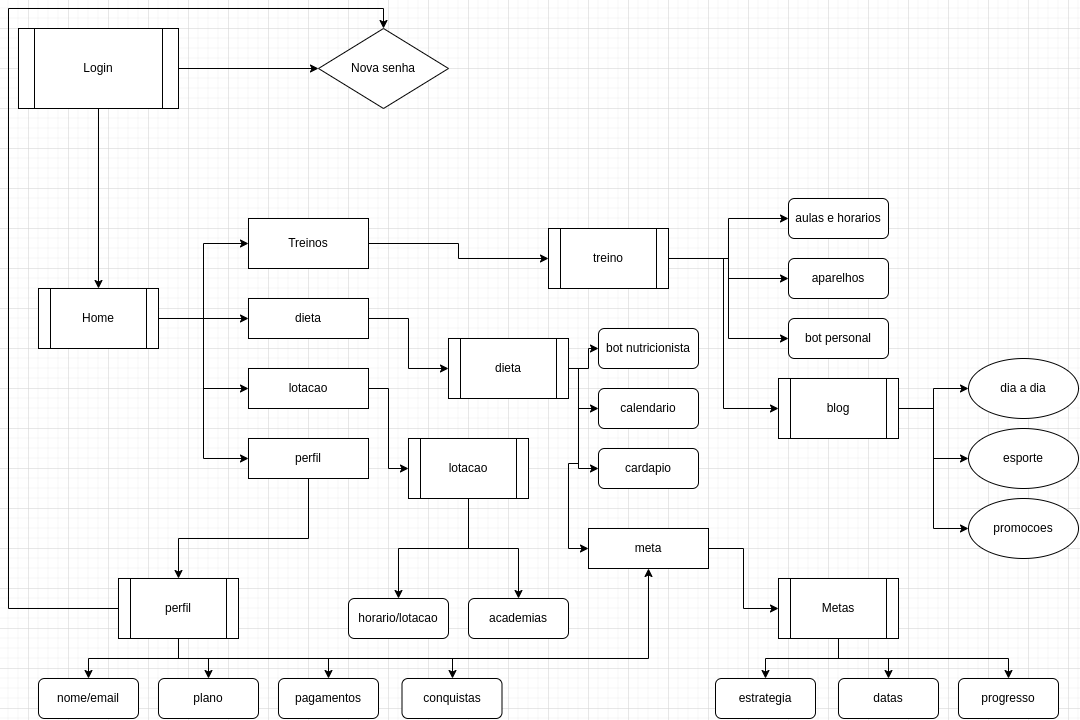

The diagram above was exported from draw.io. Its source (the exported page's mxGraphModel, read from the mxfile embedded in the PNG):
<mxGraphModel dx="1694" dy="1142" grid="1" gridSize="10" guides="1" tooltips="1" connect="1" arrows="1" fold="1" page="1" pageScale="1" pageWidth="827" pageHeight="1169" math="0" shadow="0">
  <root>
    <mxCell id="0" />
    <mxCell id="1" parent="0" />
    <mxCell id="SuHWqWBIhM1z_FbgY6nE-2" style="edgeStyle=orthogonalEdgeStyle;rounded=0;orthogonalLoop=1;jettySize=auto;html=1;" edge="1" parent="1" source="SuHWqWBIhM1z_FbgY6nE-1" target="SuHWqWBIhM1z_FbgY6nE-3">
      <mxGeometry relative="1" as="geometry">
        <mxPoint x="370" y="200" as="targetPoint" />
      </mxGeometry>
    </mxCell>
    <mxCell id="SuHWqWBIhM1z_FbgY6nE-4" style="edgeStyle=orthogonalEdgeStyle;rounded=0;orthogonalLoop=1;jettySize=auto;html=1;" edge="1" parent="1" source="SuHWqWBIhM1z_FbgY6nE-1" target="SuHWqWBIhM1z_FbgY6nE-5">
      <mxGeometry relative="1" as="geometry">
        <mxPoint x="110" y="450" as="targetPoint" />
      </mxGeometry>
    </mxCell>
    <mxCell id="SuHWqWBIhM1z_FbgY6nE-1" value="Login" style="shape=process;whiteSpace=wrap;html=1;backgroundOutline=1;" vertex="1" parent="1">
      <mxGeometry x="30" y="160" width="160" height="80" as="geometry" />
    </mxCell>
    <mxCell id="SuHWqWBIhM1z_FbgY6nE-3" value="Nova senha" style="rhombus;whiteSpace=wrap;html=1;" vertex="1" parent="1">
      <mxGeometry x="330" y="160" width="130" height="80" as="geometry" />
    </mxCell>
    <mxCell id="SuHWqWBIhM1z_FbgY6nE-12" style="edgeStyle=orthogonalEdgeStyle;rounded=0;orthogonalLoop=1;jettySize=auto;html=1;entryX=0;entryY=0.5;entryDx=0;entryDy=0;" edge="1" parent="1" source="SuHWqWBIhM1z_FbgY6nE-5" target="SuHWqWBIhM1z_FbgY6nE-7">
      <mxGeometry relative="1" as="geometry" />
    </mxCell>
    <mxCell id="SuHWqWBIhM1z_FbgY6nE-13" style="edgeStyle=orthogonalEdgeStyle;rounded=0;orthogonalLoop=1;jettySize=auto;html=1;exitX=1;exitY=0.5;exitDx=0;exitDy=0;" edge="1" parent="1" source="SuHWqWBIhM1z_FbgY6nE-5" target="SuHWqWBIhM1z_FbgY6nE-8">
      <mxGeometry relative="1" as="geometry" />
    </mxCell>
    <mxCell id="SuHWqWBIhM1z_FbgY6nE-14" style="edgeStyle=orthogonalEdgeStyle;rounded=0;orthogonalLoop=1;jettySize=auto;html=1;exitX=1;exitY=0.5;exitDx=0;exitDy=0;entryX=0;entryY=0.5;entryDx=0;entryDy=0;" edge="1" parent="1" source="SuHWqWBIhM1z_FbgY6nE-5" target="SuHWqWBIhM1z_FbgY6nE-9">
      <mxGeometry relative="1" as="geometry" />
    </mxCell>
    <mxCell id="SuHWqWBIhM1z_FbgY6nE-15" style="edgeStyle=orthogonalEdgeStyle;rounded=0;orthogonalLoop=1;jettySize=auto;html=1;exitX=1;exitY=0.5;exitDx=0;exitDy=0;entryX=0;entryY=0.5;entryDx=0;entryDy=0;" edge="1" parent="1" source="SuHWqWBIhM1z_FbgY6nE-5" target="SuHWqWBIhM1z_FbgY6nE-10">
      <mxGeometry relative="1" as="geometry" />
    </mxCell>
    <mxCell id="SuHWqWBIhM1z_FbgY6nE-5" value="Home" style="shape=process;whiteSpace=wrap;html=1;backgroundOutline=1;" vertex="1" parent="1">
      <mxGeometry x="50" y="420" width="120" height="60" as="geometry" />
    </mxCell>
    <mxCell id="SuHWqWBIhM1z_FbgY6nE-22" style="edgeStyle=orthogonalEdgeStyle;rounded=0;orthogonalLoop=1;jettySize=auto;html=1;" edge="1" parent="1" source="SuHWqWBIhM1z_FbgY6nE-7" target="SuHWqWBIhM1z_FbgY6nE-16">
      <mxGeometry relative="1" as="geometry" />
    </mxCell>
    <mxCell id="SuHWqWBIhM1z_FbgY6nE-7" value="Treinos" style="rounded=0;whiteSpace=wrap;html=1;" vertex="1" parent="1">
      <mxGeometry x="260" y="350" width="120" height="50" as="geometry" />
    </mxCell>
    <mxCell id="SuHWqWBIhM1z_FbgY6nE-35" style="edgeStyle=orthogonalEdgeStyle;rounded=0;orthogonalLoop=1;jettySize=auto;html=1;entryX=0;entryY=0.5;entryDx=0;entryDy=0;" edge="1" parent="1" source="SuHWqWBIhM1z_FbgY6nE-8" target="SuHWqWBIhM1z_FbgY6nE-34">
      <mxGeometry relative="1" as="geometry" />
    </mxCell>
    <mxCell id="SuHWqWBIhM1z_FbgY6nE-8" value="dieta" style="rounded=0;whiteSpace=wrap;html=1;" vertex="1" parent="1">
      <mxGeometry x="260" y="430" width="120" height="40" as="geometry" />
    </mxCell>
    <mxCell id="SuHWqWBIhM1z_FbgY6nE-46" style="edgeStyle=orthogonalEdgeStyle;rounded=0;orthogonalLoop=1;jettySize=auto;html=1;entryX=0;entryY=0.5;entryDx=0;entryDy=0;" edge="1" parent="1" source="SuHWqWBIhM1z_FbgY6nE-9" target="SuHWqWBIhM1z_FbgY6nE-45">
      <mxGeometry relative="1" as="geometry" />
    </mxCell>
    <mxCell id="SuHWqWBIhM1z_FbgY6nE-9" value="lotacao" style="rounded=0;whiteSpace=wrap;html=1;" vertex="1" parent="1">
      <mxGeometry x="260" y="500" width="120" height="40" as="geometry" />
    </mxCell>
    <mxCell id="SuHWqWBIhM1z_FbgY6nE-54" style="edgeStyle=orthogonalEdgeStyle;rounded=0;orthogonalLoop=1;jettySize=auto;html=1;entryX=0.5;entryY=0;entryDx=0;entryDy=0;" edge="1" parent="1" source="SuHWqWBIhM1z_FbgY6nE-10" target="SuHWqWBIhM1z_FbgY6nE-52">
      <mxGeometry relative="1" as="geometry">
        <mxPoint x="270" y="730" as="targetPoint" />
        <Array as="points">
          <mxPoint x="320" y="670" />
          <mxPoint x="190" y="670" />
        </Array>
      </mxGeometry>
    </mxCell>
    <mxCell id="SuHWqWBIhM1z_FbgY6nE-10" value="perfil" style="rounded=0;whiteSpace=wrap;html=1;" vertex="1" parent="1">
      <mxGeometry x="260" y="570" width="120" height="40" as="geometry" />
    </mxCell>
    <mxCell id="SuHWqWBIhM1z_FbgY6nE-23" style="edgeStyle=orthogonalEdgeStyle;rounded=0;orthogonalLoop=1;jettySize=auto;html=1;" edge="1" parent="1" source="SuHWqWBIhM1z_FbgY6nE-16" target="SuHWqWBIhM1z_FbgY6nE-17">
      <mxGeometry relative="1" as="geometry" />
    </mxCell>
    <mxCell id="SuHWqWBIhM1z_FbgY6nE-24" style="edgeStyle=orthogonalEdgeStyle;rounded=0;orthogonalLoop=1;jettySize=auto;html=1;entryX=0;entryY=0.5;entryDx=0;entryDy=0;" edge="1" parent="1" source="SuHWqWBIhM1z_FbgY6nE-16" target="SuHWqWBIhM1z_FbgY6nE-18">
      <mxGeometry relative="1" as="geometry" />
    </mxCell>
    <mxCell id="SuHWqWBIhM1z_FbgY6nE-25" style="edgeStyle=orthogonalEdgeStyle;rounded=0;orthogonalLoop=1;jettySize=auto;html=1;entryX=0;entryY=0.5;entryDx=0;entryDy=0;" edge="1" parent="1" source="SuHWqWBIhM1z_FbgY6nE-16" target="SuHWqWBIhM1z_FbgY6nE-20">
      <mxGeometry relative="1" as="geometry" />
    </mxCell>
    <mxCell id="SuHWqWBIhM1z_FbgY6nE-26" style="edgeStyle=orthogonalEdgeStyle;rounded=0;orthogonalLoop=1;jettySize=auto;html=1;entryX=0;entryY=0.5;entryDx=0;entryDy=0;" edge="1" parent="1" source="SuHWqWBIhM1z_FbgY6nE-16" target="SuHWqWBIhM1z_FbgY6nE-21">
      <mxGeometry relative="1" as="geometry" />
    </mxCell>
    <mxCell id="SuHWqWBIhM1z_FbgY6nE-16" value="treino" style="shape=process;whiteSpace=wrap;html=1;backgroundOutline=1;" vertex="1" parent="1">
      <mxGeometry x="560" y="360" width="120" height="60" as="geometry" />
    </mxCell>
    <mxCell id="SuHWqWBIhM1z_FbgY6nE-17" value="aulas e horarios" style="rounded=1;whiteSpace=wrap;html=1;" vertex="1" parent="1">
      <mxGeometry x="800" y="330" width="100" height="40" as="geometry" />
    </mxCell>
    <mxCell id="SuHWqWBIhM1z_FbgY6nE-18" value="aparelhos" style="rounded=1;whiteSpace=wrap;html=1;" vertex="1" parent="1">
      <mxGeometry x="800" y="390" width="100" height="40" as="geometry" />
    </mxCell>
    <mxCell id="SuHWqWBIhM1z_FbgY6nE-20" value="bot personal" style="rounded=1;whiteSpace=wrap;html=1;" vertex="1" parent="1">
      <mxGeometry x="800" y="450" width="100" height="40" as="geometry" />
    </mxCell>
    <mxCell id="SuHWqWBIhM1z_FbgY6nE-31" style="edgeStyle=orthogonalEdgeStyle;rounded=0;orthogonalLoop=1;jettySize=auto;html=1;entryX=0;entryY=0.5;entryDx=0;entryDy=0;" edge="1" parent="1" source="SuHWqWBIhM1z_FbgY6nE-21" target="SuHWqWBIhM1z_FbgY6nE-28">
      <mxGeometry relative="1" as="geometry" />
    </mxCell>
    <mxCell id="SuHWqWBIhM1z_FbgY6nE-32" style="edgeStyle=orthogonalEdgeStyle;rounded=0;orthogonalLoop=1;jettySize=auto;html=1;entryX=0;entryY=0.5;entryDx=0;entryDy=0;" edge="1" parent="1" source="SuHWqWBIhM1z_FbgY6nE-21" target="SuHWqWBIhM1z_FbgY6nE-29">
      <mxGeometry relative="1" as="geometry" />
    </mxCell>
    <mxCell id="SuHWqWBIhM1z_FbgY6nE-33" style="edgeStyle=orthogonalEdgeStyle;rounded=0;orthogonalLoop=1;jettySize=auto;html=1;entryX=0;entryY=0.5;entryDx=0;entryDy=0;" edge="1" parent="1" source="SuHWqWBIhM1z_FbgY6nE-21" target="SuHWqWBIhM1z_FbgY6nE-30">
      <mxGeometry relative="1" as="geometry" />
    </mxCell>
    <mxCell id="SuHWqWBIhM1z_FbgY6nE-21" value="blog" style="shape=process;whiteSpace=wrap;html=1;backgroundOutline=1;" vertex="1" parent="1">
      <mxGeometry x="790" y="510" width="120" height="60" as="geometry" />
    </mxCell>
    <mxCell id="SuHWqWBIhM1z_FbgY6nE-28" value="dia a dia" style="ellipse;whiteSpace=wrap;html=1;" vertex="1" parent="1">
      <mxGeometry x="980" y="490" width="110" height="60" as="geometry" />
    </mxCell>
    <mxCell id="SuHWqWBIhM1z_FbgY6nE-29" value="esporte" style="ellipse;whiteSpace=wrap;html=1;" vertex="1" parent="1">
      <mxGeometry x="980" y="560" width="110" height="60" as="geometry" />
    </mxCell>
    <mxCell id="SuHWqWBIhM1z_FbgY6nE-30" value="promocoes" style="ellipse;whiteSpace=wrap;html=1;" vertex="1" parent="1">
      <mxGeometry x="980" y="630" width="110" height="60" as="geometry" />
    </mxCell>
    <mxCell id="SuHWqWBIhM1z_FbgY6nE-41" style="edgeStyle=orthogonalEdgeStyle;rounded=0;orthogonalLoop=1;jettySize=auto;html=1;entryX=0;entryY=0.5;entryDx=0;entryDy=0;" edge="1" parent="1" source="SuHWqWBIhM1z_FbgY6nE-34" target="SuHWqWBIhM1z_FbgY6nE-37">
      <mxGeometry relative="1" as="geometry" />
    </mxCell>
    <mxCell id="SuHWqWBIhM1z_FbgY6nE-42" style="edgeStyle=orthogonalEdgeStyle;rounded=0;orthogonalLoop=1;jettySize=auto;html=1;entryX=0;entryY=0.5;entryDx=0;entryDy=0;" edge="1" parent="1" source="SuHWqWBIhM1z_FbgY6nE-34" target="SuHWqWBIhM1z_FbgY6nE-38">
      <mxGeometry relative="1" as="geometry">
        <Array as="points">
          <mxPoint x="590" y="500" />
          <mxPoint x="590" y="540" />
        </Array>
      </mxGeometry>
    </mxCell>
    <mxCell id="SuHWqWBIhM1z_FbgY6nE-43" style="edgeStyle=orthogonalEdgeStyle;rounded=0;orthogonalLoop=1;jettySize=auto;html=1;entryX=0;entryY=0.5;entryDx=0;entryDy=0;" edge="1" parent="1" source="SuHWqWBIhM1z_FbgY6nE-34" target="SuHWqWBIhM1z_FbgY6nE-39">
      <mxGeometry relative="1" as="geometry">
        <Array as="points">
          <mxPoint x="590" y="500" />
          <mxPoint x="590" y="600" />
        </Array>
      </mxGeometry>
    </mxCell>
    <mxCell id="SuHWqWBIhM1z_FbgY6nE-44" style="edgeStyle=orthogonalEdgeStyle;rounded=0;orthogonalLoop=1;jettySize=auto;html=1;entryX=0;entryY=0.5;entryDx=0;entryDy=0;" edge="1" parent="1" source="SuHWqWBIhM1z_FbgY6nE-34" target="SuHWqWBIhM1z_FbgY6nE-40">
      <mxGeometry relative="1" as="geometry">
        <Array as="points">
          <mxPoint x="590" y="500" />
          <mxPoint x="590" y="595" />
          <mxPoint x="580" y="595" />
          <mxPoint x="580" y="680" />
        </Array>
      </mxGeometry>
    </mxCell>
    <mxCell id="SuHWqWBIhM1z_FbgY6nE-34" value="dieta" style="shape=process;whiteSpace=wrap;html=1;backgroundOutline=1;" vertex="1" parent="1">
      <mxGeometry x="460" y="470" width="120" height="60" as="geometry" />
    </mxCell>
    <mxCell id="SuHWqWBIhM1z_FbgY6nE-37" value="bot nutricionista" style="rounded=1;whiteSpace=wrap;html=1;" vertex="1" parent="1">
      <mxGeometry x="610" y="460" width="100" height="40" as="geometry" />
    </mxCell>
    <mxCell id="SuHWqWBIhM1z_FbgY6nE-38" value="calendario" style="rounded=1;whiteSpace=wrap;html=1;" vertex="1" parent="1">
      <mxGeometry x="610" y="520" width="100" height="40" as="geometry" />
    </mxCell>
    <mxCell id="SuHWqWBIhM1z_FbgY6nE-39" value="cardapio" style="rounded=1;whiteSpace=wrap;html=1;" vertex="1" parent="1">
      <mxGeometry x="610" y="580" width="100" height="40" as="geometry" />
    </mxCell>
    <mxCell id="SuHWqWBIhM1z_FbgY6nE-67" style="edgeStyle=orthogonalEdgeStyle;rounded=0;orthogonalLoop=1;jettySize=auto;html=1;entryX=0;entryY=0.5;entryDx=0;entryDy=0;" edge="1" parent="1" source="SuHWqWBIhM1z_FbgY6nE-40" target="SuHWqWBIhM1z_FbgY6nE-66">
      <mxGeometry relative="1" as="geometry" />
    </mxCell>
    <mxCell id="SuHWqWBIhM1z_FbgY6nE-40" value="meta" style="rounded=0;whiteSpace=wrap;html=1;" vertex="1" parent="1">
      <mxGeometry x="600" y="660" width="120" height="40" as="geometry" />
    </mxCell>
    <mxCell id="SuHWqWBIhM1z_FbgY6nE-50" style="edgeStyle=orthogonalEdgeStyle;rounded=0;orthogonalLoop=1;jettySize=auto;html=1;entryX=0.5;entryY=0;entryDx=0;entryDy=0;" edge="1" parent="1" source="SuHWqWBIhM1z_FbgY6nE-45" target="SuHWqWBIhM1z_FbgY6nE-49">
      <mxGeometry relative="1" as="geometry" />
    </mxCell>
    <mxCell id="SuHWqWBIhM1z_FbgY6nE-51" style="edgeStyle=orthogonalEdgeStyle;rounded=0;orthogonalLoop=1;jettySize=auto;html=1;entryX=0.5;entryY=0;entryDx=0;entryDy=0;" edge="1" parent="1" source="SuHWqWBIhM1z_FbgY6nE-45" target="SuHWqWBIhM1z_FbgY6nE-48">
      <mxGeometry relative="1" as="geometry" />
    </mxCell>
    <mxCell id="SuHWqWBIhM1z_FbgY6nE-45" value="lotacao" style="shape=process;whiteSpace=wrap;html=1;backgroundOutline=1;" vertex="1" parent="1">
      <mxGeometry x="420" y="570" width="120" height="60" as="geometry" />
    </mxCell>
    <mxCell id="SuHWqWBIhM1z_FbgY6nE-48" value="academias" style="rounded=1;whiteSpace=wrap;html=1;" vertex="1" parent="1">
      <mxGeometry x="480" y="730" width="100" height="40" as="geometry" />
    </mxCell>
    <mxCell id="SuHWqWBIhM1z_FbgY6nE-49" value="horario/lotacao" style="rounded=1;whiteSpace=wrap;html=1;" vertex="1" parent="1">
      <mxGeometry x="360" y="730" width="100" height="40" as="geometry" />
    </mxCell>
    <mxCell id="SuHWqWBIhM1z_FbgY6nE-55" style="edgeStyle=orthogonalEdgeStyle;rounded=0;orthogonalLoop=1;jettySize=auto;html=1;entryX=0.5;entryY=0;entryDx=0;entryDy=0;" edge="1" parent="1" source="SuHWqWBIhM1z_FbgY6nE-52" target="SuHWqWBIhM1z_FbgY6nE-3">
      <mxGeometry relative="1" as="geometry">
        <mxPoint x="10" y="80" as="targetPoint" />
        <Array as="points">
          <mxPoint x="20" y="740" />
          <mxPoint x="20" y="140" />
          <mxPoint x="395" y="140" />
        </Array>
      </mxGeometry>
    </mxCell>
    <mxCell id="SuHWqWBIhM1z_FbgY6nE-61" style="edgeStyle=orthogonalEdgeStyle;rounded=0;orthogonalLoop=1;jettySize=auto;html=1;entryX=0.5;entryY=0;entryDx=0;entryDy=0;" edge="1" parent="1" source="SuHWqWBIhM1z_FbgY6nE-52" target="SuHWqWBIhM1z_FbgY6nE-56">
      <mxGeometry relative="1" as="geometry" />
    </mxCell>
    <mxCell id="SuHWqWBIhM1z_FbgY6nE-62" style="edgeStyle=orthogonalEdgeStyle;rounded=0;orthogonalLoop=1;jettySize=auto;html=1;entryX=0.5;entryY=0;entryDx=0;entryDy=0;" edge="1" parent="1" source="SuHWqWBIhM1z_FbgY6nE-52" target="SuHWqWBIhM1z_FbgY6nE-57">
      <mxGeometry relative="1" as="geometry" />
    </mxCell>
    <mxCell id="SuHWqWBIhM1z_FbgY6nE-63" style="edgeStyle=orthogonalEdgeStyle;rounded=0;orthogonalLoop=1;jettySize=auto;html=1;" edge="1" parent="1" source="SuHWqWBIhM1z_FbgY6nE-52" target="SuHWqWBIhM1z_FbgY6nE-58">
      <mxGeometry relative="1" as="geometry">
        <Array as="points">
          <mxPoint x="190" y="790" />
          <mxPoint x="340" y="790" />
        </Array>
      </mxGeometry>
    </mxCell>
    <mxCell id="SuHWqWBIhM1z_FbgY6nE-64" style="edgeStyle=orthogonalEdgeStyle;rounded=0;orthogonalLoop=1;jettySize=auto;html=1;" edge="1" parent="1" source="SuHWqWBIhM1z_FbgY6nE-52" target="SuHWqWBIhM1z_FbgY6nE-60">
      <mxGeometry relative="1" as="geometry">
        <Array as="points">
          <mxPoint x="190" y="790" />
          <mxPoint x="464" y="790" />
        </Array>
      </mxGeometry>
    </mxCell>
    <mxCell id="SuHWqWBIhM1z_FbgY6nE-65" style="edgeStyle=orthogonalEdgeStyle;rounded=0;orthogonalLoop=1;jettySize=auto;html=1;entryX=0.5;entryY=1;entryDx=0;entryDy=0;" edge="1" parent="1" source="SuHWqWBIhM1z_FbgY6nE-52" target="SuHWqWBIhM1z_FbgY6nE-40">
      <mxGeometry relative="1" as="geometry">
        <Array as="points">
          <mxPoint x="190" y="790" />
          <mxPoint x="660" y="790" />
        </Array>
      </mxGeometry>
    </mxCell>
    <mxCell id="SuHWqWBIhM1z_FbgY6nE-52" value="perfil" style="shape=process;whiteSpace=wrap;html=1;backgroundOutline=1;" vertex="1" parent="1">
      <mxGeometry x="130" y="710" width="120" height="60" as="geometry" />
    </mxCell>
    <mxCell id="SuHWqWBIhM1z_FbgY6nE-56" value="nome/email" style="rounded=1;whiteSpace=wrap;html=1;" vertex="1" parent="1">
      <mxGeometry x="50" y="810" width="100" height="40" as="geometry" />
    </mxCell>
    <mxCell id="SuHWqWBIhM1z_FbgY6nE-57" value="plano" style="rounded=1;whiteSpace=wrap;html=1;" vertex="1" parent="1">
      <mxGeometry x="170" y="810" width="100" height="40" as="geometry" />
    </mxCell>
    <mxCell id="SuHWqWBIhM1z_FbgY6nE-58" value="pagamentos" style="rounded=1;whiteSpace=wrap;html=1;" vertex="1" parent="1">
      <mxGeometry x="290" y="810" width="100" height="40" as="geometry" />
    </mxCell>
    <mxCell id="SuHWqWBIhM1z_FbgY6nE-60" value="conquistas" style="rounded=1;whiteSpace=wrap;html=1;" vertex="1" parent="1">
      <mxGeometry x="413.5" y="810" width="100" height="40" as="geometry" />
    </mxCell>
    <mxCell id="SuHWqWBIhM1z_FbgY6nE-71" style="edgeStyle=orthogonalEdgeStyle;rounded=0;orthogonalLoop=1;jettySize=auto;html=1;entryX=0.5;entryY=0;entryDx=0;entryDy=0;" edge="1" parent="1" source="SuHWqWBIhM1z_FbgY6nE-66" target="SuHWqWBIhM1z_FbgY6nE-68">
      <mxGeometry relative="1" as="geometry" />
    </mxCell>
    <mxCell id="SuHWqWBIhM1z_FbgY6nE-72" style="edgeStyle=orthogonalEdgeStyle;rounded=0;orthogonalLoop=1;jettySize=auto;html=1;" edge="1" parent="1" source="SuHWqWBIhM1z_FbgY6nE-66" target="SuHWqWBIhM1z_FbgY6nE-69">
      <mxGeometry relative="1" as="geometry" />
    </mxCell>
    <mxCell id="SuHWqWBIhM1z_FbgY6nE-73" style="edgeStyle=orthogonalEdgeStyle;rounded=0;orthogonalLoop=1;jettySize=auto;html=1;" edge="1" parent="1" source="SuHWqWBIhM1z_FbgY6nE-66" target="SuHWqWBIhM1z_FbgY6nE-70">
      <mxGeometry relative="1" as="geometry">
        <Array as="points">
          <mxPoint x="850" y="790" />
          <mxPoint x="1020" y="790" />
        </Array>
      </mxGeometry>
    </mxCell>
    <mxCell id="SuHWqWBIhM1z_FbgY6nE-66" value="Metas" style="shape=process;whiteSpace=wrap;html=1;backgroundOutline=1;" vertex="1" parent="1">
      <mxGeometry x="790" y="710" width="120" height="60" as="geometry" />
    </mxCell>
    <mxCell id="SuHWqWBIhM1z_FbgY6nE-68" value="estrategia" style="rounded=1;whiteSpace=wrap;html=1;" vertex="1" parent="1">
      <mxGeometry x="727" y="810" width="100" height="40" as="geometry" />
    </mxCell>
    <mxCell id="SuHWqWBIhM1z_FbgY6nE-69" value="datas" style="rounded=1;whiteSpace=wrap;html=1;" vertex="1" parent="1">
      <mxGeometry x="850" y="810" width="100" height="40" as="geometry" />
    </mxCell>
    <mxCell id="SuHWqWBIhM1z_FbgY6nE-70" value="progresso" style="rounded=1;whiteSpace=wrap;html=1;" vertex="1" parent="1">
      <mxGeometry x="970" y="810" width="100" height="40" as="geometry" />
    </mxCell>
  </root>
</mxGraphModel>